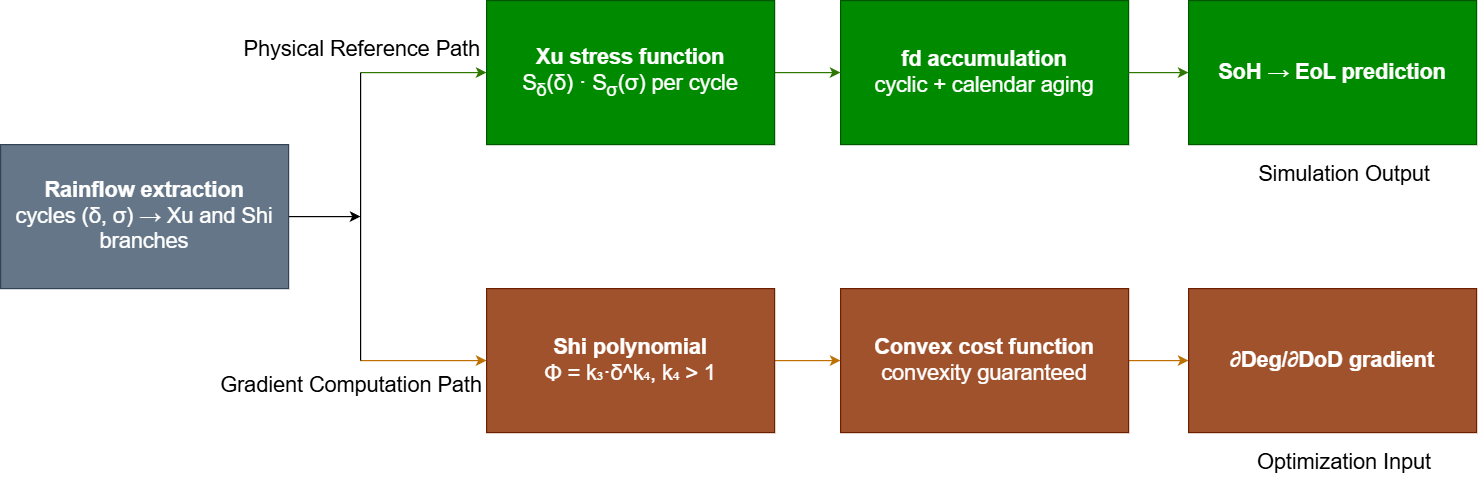

The diagram above was exported from draw.io. Its source (the exported page's mxGraphModel, read from the mxfile embedded in the PNG):
<mxGraphModel dx="587" dy="1912" grid="1" gridSize="10" guides="1" tooltips="1" connect="1" arrows="1" fold="1" page="1" pageScale="1" pageWidth="827" pageHeight="1169" math="0" shadow="0">
  <root>
    <mxCell id="0" />
    <mxCell id="1" parent="0" />
    <mxCell id="9eqakBfL9vezDsKJlz8d-20" edge="1" parent="1" source="Hg1M7978K00cVVf7PObt-4" style="edgeStyle=orthogonalEdgeStyle;rounded=0;orthogonalLoop=1;jettySize=auto;html=1;exitX=1;exitY=0.5;exitDx=0;exitDy=0;strokeColor=light-dark(#000000,#000000);">
      <mxGeometry relative="1" as="geometry">
        <mxPoint x="1160" y="-470" as="targetPoint" />
      </mxGeometry>
    </mxCell>
    <mxCell id="Hg1M7978K00cVVf7PObt-4" parent="1" style="rounded=0;whiteSpace=wrap;html=1;container=0;fillColor=light-dark(#647687,#999999);fontColor=#ffffff;strokeColor=#314354;aspect=fixed;" value="&lt;font style=&quot;color: light-dark(rgb(255, 255, 255), rgb(255, 255, 255)); font-size: 18px;&quot;&gt;&lt;b style=&quot;&quot;&gt;Rainflow extraction&lt;/b&gt;&lt;/font&gt;&lt;div&gt;&lt;font style=&quot;&quot;&gt;&lt;font style=&quot;color: light-dark(rgb(255, 255, 255), rgb(255, 255, 255)); font-size: 18px;&quot;&gt;cycles (δ, σ) → Xu and Shi branches&lt;/font&gt;&lt;/font&gt;&lt;/div&gt;" vertex="1">
      <mxGeometry height="120" width="240" x="860" y="-529.9990909090908" as="geometry" />
    </mxCell>
    <mxCell id="Hg1M7978K00cVVf7PObt-15" edge="1" parent="1" source="Hg1M7978K00cVVf7PObt-6" style="edgeStyle=orthogonalEdgeStyle;rounded=0;orthogonalLoop=1;jettySize=auto;html=1;exitX=1;exitY=0.5;exitDx=0;exitDy=0;endArrow=classic;endFill=1;fillColor=#60a917;strokeColor=light-dark(#2D7600,#00994D);" target="Hg1M7978K00cVVf7PObt-13">
      <mxGeometry relative="1" as="geometry" />
    </mxCell>
    <mxCell id="9eqakBfL9vezDsKJlz8d-21" edge="1" parent="1" source="Hg1M7978K00cVVf7PObt-6" style="edgeStyle=orthogonalEdgeStyle;rounded=0;orthogonalLoop=1;jettySize=auto;html=1;exitX=0;exitY=0.5;exitDx=0;exitDy=0;endArrow=none;endFill=0;startArrow=classic;startFill=1;fillColor=#008a00;strokeColor=light-dark(#2D7600,#00994D);">
      <mxGeometry relative="1" as="geometry">
        <mxPoint x="1160" y="-590" as="targetPoint" />
      </mxGeometry>
    </mxCell>
    <mxCell id="9eqakBfL9vezDsKJlz8d-22" connectable="0" parent="9eqakBfL9vezDsKJlz8d-21" style="edgeLabel;html=1;align=center;verticalAlign=middle;resizable=0;points=[];fontSize=18;labelBackgroundColor=none;fontColor=light-dark(#000000,#000000);" value="&lt;font&gt;Physical Reference Path&lt;/font&gt;" vertex="1">
      <mxGeometry relative="1" x="0.3956" y="2" as="geometry">
        <mxPoint x="-32" y="-22" as="offset" />
      </mxGeometry>
    </mxCell>
    <mxCell id="Hg1M7978K00cVVf7PObt-6" parent="1" style="rounded=0;whiteSpace=wrap;html=1;fillColor=#008a00;strokeColor=#005700;fontColor=#ffffff;container=0;" value="&lt;font style=&quot;color: light-dark(rgb(255, 255, 255), rgb(255, 255, 255)); font-size: 18px;&quot;&gt;&lt;b style=&quot;&quot;&gt;Xu stress function&lt;/b&gt;&lt;/font&gt;&lt;div&gt;&lt;div&gt;&lt;font style=&quot;color: light-dark(rgb(255, 255, 255), rgb(255, 255, 255)); font-size: 18px;&quot;&gt;S&lt;sub&gt;δ&lt;/sub&gt;(δ) · S&lt;sub&gt;σ&lt;/sub&gt;(σ) per cycle&lt;/font&gt;&lt;/div&gt;&lt;/div&gt;" vertex="1">
      <mxGeometry height="120" width="240" x="1265.0021176470589" y="-650" as="geometry" />
    </mxCell>
    <mxCell id="Hg1M7978K00cVVf7PObt-16" edge="1" parent="1" source="Hg1M7978K00cVVf7PObt-7" style="edgeStyle=orthogonalEdgeStyle;rounded=0;orthogonalLoop=1;jettySize=auto;html=1;exitX=1;exitY=0.5;exitDx=0;exitDy=0;endArrow=classic;endFill=1;fillColor=#f0a30a;strokeColor=#BD7000;" target="Hg1M7978K00cVVf7PObt-14">
      <mxGeometry relative="1" as="geometry" />
    </mxCell>
    <mxCell id="9eqakBfL9vezDsKJlz8d-19" edge="1" parent="1" source="Hg1M7978K00cVVf7PObt-7" style="edgeStyle=orthogonalEdgeStyle;rounded=0;orthogonalLoop=1;jettySize=auto;html=1;exitX=0;exitY=0.5;exitDx=0;exitDy=0;endArrow=none;endFill=0;startArrow=classic;startFill=1;fillColor=#f0a30a;strokeColor=#BD7000;fontSize=16;" value="">
      <mxGeometry relative="1" x="0.5344" y="20" as="geometry">
        <mxPoint as="offset" />
        <mxPoint x="1160" y="-350" as="targetPoint" />
      </mxGeometry>
    </mxCell>
    <mxCell id="9eqakBfL9vezDsKJlz8d-31" connectable="0" parent="9eqakBfL9vezDsKJlz8d-19" style="edgeLabel;html=1;align=center;verticalAlign=middle;resizable=0;points=[];labelBorderColor=none;labelBackgroundColor=none;fontColor=light-dark(#000000,#000000);fontSize=18;strokeColor=light-dark(#000000,#000000);" value="&lt;span&gt;Gradient Computation Path&lt;/span&gt;" vertex="1">
      <mxGeometry relative="1" x="0.4565" y="3" as="geometry">
        <mxPoint x="-38" y="17" as="offset" />
      </mxGeometry>
    </mxCell>
    <mxCell id="Hg1M7978K00cVVf7PObt-7" parent="1" style="rounded=0;whiteSpace=wrap;html=1;fillColor=#a0522d;strokeColor=#6D1F00;fontColor=#ffffff;container=0;aspect=fixed;" value="&lt;font style=&quot;color: light-dark(rgb(255, 255, 255), rgb(255, 255, 255)); font-size: 18px;&quot;&gt;&lt;b style=&quot;&quot;&gt;Shi polynomial&lt;/b&gt;&lt;br style=&quot;&quot;&gt;Φ = k₃·δ^k₄, k₄ &amp;gt; 1&lt;/font&gt;" vertex="1">
      <mxGeometry height="120" width="240" x="1265" y="-410" as="geometry" />
    </mxCell>
    <mxCell id="Hg1M7978K00cVVf7PObt-13" parent="1" style="rounded=0;whiteSpace=wrap;html=1;fillColor=#008a00;strokeColor=#005700;fontColor=#ffffff;container=0;aspect=fixed;" value="&lt;font style=&quot;&quot;&gt;&lt;font style=&quot;font-size: 18px;&quot;&gt;&lt;div style=&quot;&quot;&gt;&lt;font style=&quot;color: light-dark(rgb(255, 255, 255), rgb(255, 255, 255));&quot;&gt;&lt;b style=&quot;&quot;&gt;fd accumulation&lt;/b&gt;&lt;/font&gt;&lt;/div&gt;&lt;font style=&quot;color: light-dark(rgb(255, 255, 255), rgb(255, 255, 255));&quot;&gt;cyclic + calendar aging&lt;/font&gt;&lt;/font&gt;&lt;/font&gt;" vertex="1">
      <mxGeometry height="120" width="240" x="1560.0023529411767" y="-650" as="geometry" />
    </mxCell>
    <mxCell id="9eqakBfL9vezDsKJlz8d-12" edge="1" parent="1" source="Hg1M7978K00cVVf7PObt-14" style="edgeStyle=orthogonalEdgeStyle;rounded=0;orthogonalLoop=1;jettySize=auto;html=1;exitX=1;exitY=0.5;exitDx=0;exitDy=0;entryX=0;entryY=0.5;entryDx=0;entryDy=0;fillColor=#f0a30a;strokeColor=#BD7000;" target="9eqakBfL9vezDsKJlz8d-11">
      <mxGeometry relative="1" as="geometry" />
    </mxCell>
    <mxCell id="Hg1M7978K00cVVf7PObt-14" parent="1" style="rounded=0;whiteSpace=wrap;html=1;fillColor=#a0522d;strokeColor=#6D1F00;fontColor=#ffffff;container=0;aspect=fixed;" value="&lt;div&gt;&lt;font style=&quot;color: light-dark(rgb(255, 255, 255), rgb(255, 255, 255));&quot;&gt;&lt;span style=&quot;font-size: 18px;&quot;&gt;&lt;b style=&quot;&quot;&gt;Convex cost function&lt;/b&gt;&lt;/span&gt;&lt;/font&gt;&lt;/div&gt;&lt;div&gt;&lt;div&gt;&lt;font style=&quot;color: light-dark(rgb(255, 255, 255), rgb(255, 255, 255));&quot;&gt;&lt;span style=&quot;font-size: 18px;&quot;&gt;convexity guaranteed&lt;/span&gt;&lt;/font&gt;&lt;/div&gt;&lt;/div&gt;" vertex="1">
      <mxGeometry height="120" width="240" x="1560" y="-410" as="geometry" />
    </mxCell>
    <mxCell id="9eqakBfL9vezDsKJlz8d-6" edge="1" parent="1" source="Hg1M7978K00cVVf7PObt-13" style="edgeStyle=orthogonalEdgeStyle;rounded=0;orthogonalLoop=1;jettySize=auto;html=1;exitX=1;exitY=0.5;exitDx=0;exitDy=0;endArrow=classic;endFill=1;fillColor=#60a917;strokeColor=light-dark(#2D7600,#00994D);" target="9eqakBfL9vezDsKJlz8d-7">
      <mxGeometry relative="1" as="geometry">
        <mxPoint x="1960" y="-594.09" as="sourcePoint" />
      </mxGeometry>
    </mxCell>
    <mxCell id="9eqakBfL9vezDsKJlz8d-10" edge="1" parent="1" style="endArrow=none;html=1;rounded=0;strokeColor=light-dark(#000000,#000000);" value="">
      <mxGeometry height="50" relative="1" width="50" as="geometry">
        <Array as="points" />
        <mxPoint x="1160" y="-350" as="sourcePoint" />
        <mxPoint x="1160" y="-590" as="targetPoint" />
      </mxGeometry>
    </mxCell>
    <mxCell id="9eqakBfL9vezDsKJlz8d-33" connectable="0" parent="1" style="group" value="" vertex="1">
      <mxGeometry height="160" width="240" x="1850" y="-410" as="geometry" />
    </mxCell>
    <mxCell id="9eqakBfL9vezDsKJlz8d-11" parent="9eqakBfL9vezDsKJlz8d-33" style="rounded=0;whiteSpace=wrap;html=1;fillColor=#a0522d;strokeColor=#6D1F00;fontColor=#ffffff;container=0;aspect=fixed;" value="&lt;div&gt;&lt;span style=&quot;font-size: 18px;&quot;&gt;&lt;b style=&quot;&quot;&gt;&lt;font style=&quot;color: light-dark(rgb(255, 255, 255), rgb(255, 255, 255));&quot;&gt;∂Deg/∂DoD gradient&lt;/font&gt;&lt;/b&gt;&lt;/span&gt;&lt;/div&gt;" vertex="1">
      <mxGeometry height="120" width="240" as="geometry" />
    </mxCell>
    <mxCell id="9eqakBfL9vezDsKJlz8d-27" parent="9eqakBfL9vezDsKJlz8d-33" style="text;html=1;whiteSpace=wrap;strokeColor=none;fillColor=none;align=center;verticalAlign=middle;rounded=0;fontColor=light-dark(#000000,#000000);labelBackgroundColor=none;convertToSvg=0;svgWhiteSpace=wrap;fontSize=18;" value="&lt;span style=&quot;text-wrap-mode: nowrap;&quot;&gt;Optimization Input&lt;/span&gt;" vertex="1">
      <mxGeometry height="29.99999999999999" width="60" x="100" y="130.00000000000003" as="geometry" />
    </mxCell>
    <mxCell id="9eqakBfL9vezDsKJlz8d-34" connectable="0" parent="1" style="group" value="" vertex="1">
      <mxGeometry height="160" width="240" x="1850" y="-650" as="geometry" />
    </mxCell>
    <mxCell id="9eqakBfL9vezDsKJlz8d-7" parent="9eqakBfL9vezDsKJlz8d-34" style="rounded=0;whiteSpace=wrap;html=1;fillColor=#008a00;strokeColor=#005700;fontColor=#ffffff;container=0;aspect=fixed;" value="&lt;font style=&quot;&quot;&gt;&lt;font style=&quot;color: light-dark(rgb(255, 255, 255), rgb(255, 255, 255)); font-size: 18px;&quot;&gt;&lt;div style=&quot;&quot;&gt;&lt;div style=&quot;&quot;&gt;&lt;b style=&quot;&quot;&gt;SoH → EoL prediction&lt;/b&gt;&lt;/div&gt;&lt;/div&gt;&lt;/font&gt;&lt;/font&gt;" vertex="1">
      <mxGeometry height="120" width="240" as="geometry" />
    </mxCell>
    <mxCell id="9eqakBfL9vezDsKJlz8d-30" parent="9eqakBfL9vezDsKJlz8d-34" style="text;html=1;whiteSpace=wrap;strokeColor=none;fillColor=none;align=center;verticalAlign=middle;rounded=0;fontColor=light-dark(#000000,#000000);labelBackgroundColor=none;fontSize=18;" value="&lt;span style=&quot;text-wrap-mode: nowrap;&quot;&gt;Simulation Output&lt;/span&gt;" vertex="1">
      <mxGeometry height="30" width="60" x="100" y="130" as="geometry" />
    </mxCell>
  </root>
</mxGraphModel>